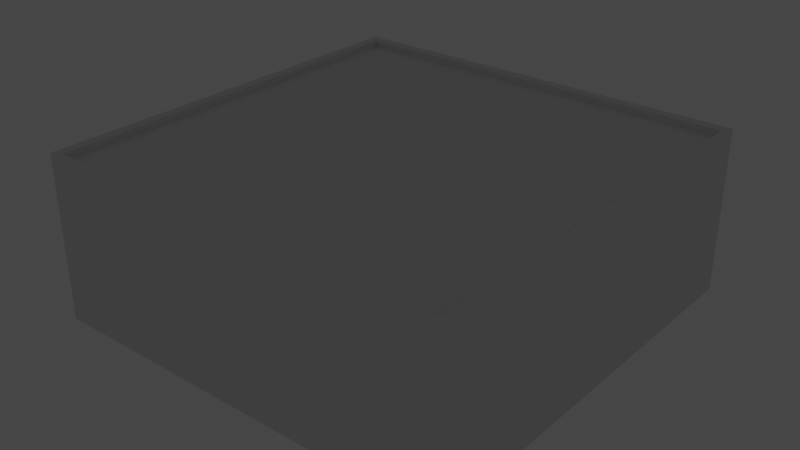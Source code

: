 # Source: Room.blend  (saved by Blender 3.1.7; exported with 4.5.12 LTS)
import bpy
from mathutils import Matrix  # noqa: F401  (used for matrix-valued properties, if any)

bpy.ops.wm.read_factory_settings(use_empty=True)
scene = bpy.context.scene
scene.name = 'Scene'

# ---- collections
col_collection = bpy.data.collections.new('Collection'); scene.collection.children.link(col_collection)
col_collection_2 = bpy.data.collections.new('Collection 2'); scene.collection.children.link(col_collection_2)

# ---- world
world_world = bpy.data.worlds.new('World'); scene.world = world_world
world_world.use_nodes = True; world_world.node_tree.nodes.clear()
_N = world_world.node_tree.nodes; _L = world_world.node_tree.links
n0 = _N.new('ShaderNodeOutputWorld'); n0.name = 'World Output'; n0.location = (300, 300)
n1 = _N.new('ShaderNodeBackground'); n1.name = 'Background'; n1.location = (10, 300)
n1.inputs[0].default_value = (0.05088, 0.05088, 0.05088, 1.0)
_L.new(n1.outputs[0], n0.inputs[0])
n0.is_active_output = True
world_world.color = (0.05088, 0.05088, 0.05088)
world_world.use_sun_shadow = False
world_world.sun_shadow_jitter_overblur = 0.0

# ---- lights
light_spot = bpy.data.lights.new('Spot', 'POINT')
light_spot.transmission_factor = 0.0
light_spot.energy = 103.8
light_spot.shadow_soft_size = 0.25
light_spot.shadow_maximum_resolution = 0.006
light_spot.use_absolute_resolution = True
light_spot_001 = bpy.data.lights.new('Spot.001', 'POINT')
light_spot_001.transmission_factor = 0.0
light_spot_001.energy = 103.8
light_spot_001.shadow_soft_size = 0.25
light_spot_001.shadow_maximum_resolution = 0.006
light_spot_001.use_absolute_resolution = True
light_spot_002 = bpy.data.lights.new('Spot.002', 'POINT')
light_spot_002.transmission_factor = 0.0
light_spot_002.energy = 103.8
light_spot_002.shadow_soft_size = 0.25
light_spot_002.shadow_maximum_resolution = 0.006
light_spot_002.use_absolute_resolution = True
light_spot_003 = bpy.data.lights.new('Spot.003', 'POINT')
light_spot_003.transmission_factor = 0.0
light_spot_003.energy = 103.8
light_spot_003.shadow_soft_size = 0.25
light_spot_003.shadow_maximum_resolution = 0.006
light_spot_003.use_absolute_resolution = True

# ---- meshes
me_cube_001 = bpy.data.meshes.new('Cube.001')
me_cube_001.from_pydata([(-1.0, -1.0, -1.0), (-0.966, -0.966, 1.0), (-1.0, 1.0, -1.0), (-0.966, 0.966, 1.0), (1.0, -1.0, -1.0), (0.966, -0.966, 1.0), (1.0, 1.0, -1.0), (0.966, 0.966, 1.0), (-1.0, -1.0, 1.317), (-1.0, 1.0, 1.317), (1.0, 1.0, 1.317), (1.0, -1.0, 1.317), (-1.0, -1.0, 34.67), (-0.966, -0.966, 34.35), (-0.966, 0.966, 34.35), (0.966, 0.966, 34.35), (0.966, -0.966, 34.35), (-1.0, 1.0, 34.67), (1.0, 1.0, 34.67), (1.0, -1.0, 34.67), (-1.0, -1.0, 36.24), (-0.966, -0.966, 35.93), (-0.966, 0.966, 35.93), (0.966, 0.966, 35.93), (0.966, -0.966, 35.93), (-1.0, 1.0, 36.24), (1.0, 1.0, 36.24), (1.0, -1.0, 36.24)], [], [(9, 8, 12, 17), (3, 7, 15, 14), (8, 11, 19, 12), (10, 9, 17, 18), (2, 6, 4, 0), (7, 3, 1, 5), (4, 11, 8, 0), (6, 10, 11, 4), (2, 9, 10, 6), (0, 8, 9, 2), (19, 18, 26, 27), (17, 12, 20, 25), (14, 15, 23, 22), (16, 13, 21, 24), (7, 5, 16, 15), (11, 10, 18, 19), (1, 3, 14, 13), (5, 1, 13, 16), (20, 21, 22, 25), (25, 22, 23, 26), (26, 23, 24, 27), (27, 24, 21, 20), (15, 16, 24, 23), (13, 14, 22, 21), (18, 17, 25, 26), (12, 19, 27, 20), (16, 13, 14, 15)])
_uv = me_cube_001.uv_layers.new(name='UVMap')
_uv.uv.foreach_set('vector', [0.5, 0.25, 0.5, 0.0, 0.5, 0.0, 0.5, 0.25, 0.8708, 0.5042, 0.6292, 0.5042, 0.6292, 0.5042, 0.8708, 0.5042, 0.5, 1.0, 0.5, 0.75, 0.5, 0.75, 0.5, 1.0, 0.5, 0.5, 0.5, 0.25, 0.5, 0.25, 0.5, 0.5, 0.125, 0.5, 0.375, 0.5, 0.375, 0.75, 0.125, 0.75, 0.6292, 0.5042, 0.8708, 0.5042, 0.8708, 0.7458, 0.6292, 0.7458, 0.375, 0.75, 0.5, 0.75, 0.5, 1.0, 0.375, 1.0, 0.375, 0.5, 0.5, 0.5, 0.5, 0.75, 0.375, 0.75, 0.375, 0.25, 0.5, 0.25, 0.5, 0.5, 0.375, 0.5, 0.375, 0.0, 0.5, 0.0, 0.5, 0.25, 0.375, 0.25, 0.5, 0.75, 0.5, 0.5, 0.5, 0.5, 0.5, 0.75, 0.5, 0.25, 0.5, 0.0, 0.5, 0.0, 0.5, 0.25, 0.8708, 0.5042, 0.6292, 0.5042, 0.6292, 0.5042, 0.8708, 0.5042, 0.6292, 0.7458, 0.8708, 0.7458, 0.8708, 0.7458, 0.6292, 0.7458, 0.6292, 0.5042, 0.6292, 0.7458, 0.6292, 0.7458, 0.6292, 0.5042, 0.5, 0.75, 0.5, 0.5, 0.5, 0.5, 0.5, 0.75, 0.8708, 0.7458, 0.8708, 0.5042, 0.8708, 0.5042, 0.8708, 0.7458, 0.6292, 0.7458, 0.8708, 0.7458, 0.8708, 0.7458, 0.6292, 0.7458, 0.5, 0.0, 0.625, 0.004247, 0.625, 0.25, 0.5, 0.25, 0.5, 0.25, 0.625, 0.25, 0.6292, 0.5042, 0.5, 0.5, 0.5, 0.5, 0.6292, 0.5042, 0.6292, 0.7458, 0.5, 0.75, 0.5, 0.75, 0.6292, 0.7458, 0.625, 0.9958, 0.5, 1.0, 0.6292, 0.5042, 0.6292, 0.7458, 0.6292, 0.7458, 0.6292, 0.5042, 0.8708, 0.7458, 0.8708, 0.5042, 0.8708, 0.5042, 0.8708, 0.7458, 0.5, 0.5, 0.5, 0.25, 0.5, 0.25, 0.5, 0.5, 0.5, 1.0, 0.5, 0.75, 0.5, 0.75, 0.5, 1.0, 0.0, 0.0, 0.0, 0.0, 0.0, 0.0, 0.0, 0.0])
me_cube_001.use_remesh_fix_poles = True
me_cube_001.use_remesh_preserve_attributes = False
me_cube_001.update()
me_cone = bpy.data.meshes.new('Cone')
me_cone.from_pydata([(1.358e-08, 1.0, -0.1752), (0.1951, 0.9808, -0.1752), (0.3827, 0.9239, -0.1752), (0.5556, 0.8315, -0.1752), (0.7071, 0.7071, -0.1752), (0.8315, 0.5556, -0.1752), (0.9239, 0.3827, -0.1752), (0.9808, 0.1951, -0.1752), (1.0, -3.805e-11, -0.1752), (0.9808, -0.1951, -0.1752), (0.9239, -0.3827, -0.1752), (0.8315, -0.5556, -0.1752), (0.7071, -0.7071, -0.1752), (0.5556, -0.8315, -0.1752), (0.3827, -0.9239, -0.1752), (0.1951, -0.9808, -0.1752), (-7.384e-08, -1.0, -0.1752), (-0.1951, -0.9808, -0.1752), (-0.3827, -0.9239, -0.1752), (-0.5556, -0.8315, -0.1752), (-0.7071, -0.7071, -0.1752), (-0.8315, -0.5556, -0.1752), (-0.9239, -0.3827, -0.1752), (-0.9808, -0.1951, -0.1752), (-1.0, 5.56e-08, -0.1752), (-0.9808, 0.1951, -0.1752), (-0.9239, 0.3827, -0.1752), (-0.8315, 0.5556, -0.1752), (-0.7071, 0.7071, -0.1752), (-0.5556, 0.8315, -0.1752), (-0.3827, 0.9239, -0.1752), (-0.1951, 0.9808, -0.1752), (1.358e-08, 4.367e-08, 0.3921), (1.358e-08, 4.367e-08, 0.3037), (0.4691, 0.702, -0.1752), (0.3231, 0.78, -0.1752), (0.1647, 0.828, -0.1752), (0.702, 0.4691, -0.1752), (0.597, 0.597, -0.1752), (0.4691, -0.702, -0.1752), (0.597, -0.597, -0.1752), (0.702, -0.4691, -0.1752), (0.828, -0.1647, -0.1752), (0.78, -0.3231, -0.1752), (-0.597, -0.597, -0.1752), (-0.702, -0.4691, -0.1752), (-0.1647, -0.828, -0.1752), (-0.3231, -0.78, -0.1752), (-0.4691, -0.702, -0.1752), (-0.828, 0.1647, -0.1752), (-0.78, 0.3231, -0.1752), (-0.4691, 0.702, -0.1752), (-0.597, 0.597, -0.1752), (-0.702, 0.4691, -0.1752), (1.358e-08, 0.8443, -0.1752), (0.3231, -0.78, -0.1752), (0.8443, 6.769e-09, -0.1752), (0.828, 0.1647, -0.1752), (0.78, 0.3231, -0.1752), (-0.8443, 5.374e-08, -0.1752), (-0.828, -0.1647, -0.1752), (-0.78, -0.3231, -0.1752), (-0.1647, 0.828, -0.1752), (0.1647, -0.828, -0.1752), (-6.023e-08, -0.8443, -0.1752), (-0.3231, 0.78, -0.1752)], [], [(0, 32, 1), (1, 32, 2), (2, 32, 3), (3, 32, 4), (4, 32, 5), (5, 32, 6), (6, 32, 7), (7, 32, 8), (32, 9, 8), (32, 10, 9), (32, 11, 10), (32, 12, 11), (32, 13, 12), (32, 14, 13), (32, 15, 14), (32, 16, 15), (17, 16, 32), (18, 17, 32), (19, 18, 32), (20, 19, 32), (21, 20, 32), (22, 21, 32), (23, 22, 32), (24, 23, 32), (25, 24, 32), (26, 25, 32), (27, 26, 32), (28, 27, 32), (29, 28, 32), (30, 29, 32), (31, 30, 32), (31, 32, 0), (44, 48, 19, 20, 21, 22, 23, 24, 25, 26, 27, 28, 29, 30, 31, 0, 1, 2, 3, 4, 5, 6, 7, 57, 58, 37, 38, 34, 35, 36, 54, 62, 65, 51, 52, 53, 50, 49, 59, 60, 61, 45), (56, 57, 7, 8, 9, 10, 11, 12, 13, 14, 15, 16, 17, 18, 19, 48, 47, 46, 64, 63, 55, 39, 40, 41, 43, 42), (36, 33, 54), (36, 35, 33), (35, 34, 33), (34, 38, 33), (38, 37, 33), (58, 33, 37), (58, 57, 33), (57, 56, 33), (33, 56, 42), (33, 42, 43), (33, 43, 41), (33, 41, 40), (33, 40, 39), (33, 39, 55), (33, 55, 63), (63, 64, 33), (46, 33, 64), (46, 47, 33), (47, 48, 33), (48, 44, 33), (45, 33, 44), (61, 33, 45), (60, 33, 61), (59, 33, 60), (49, 33, 59), (50, 33, 49), (53, 33, 50), (52, 33, 53), (33, 52, 51), (65, 33, 51), (33, 65, 62), (33, 62, 54)])
_uv = me_cone.uv_layers.new(name='UVMap')
_uv.uv.foreach_set('vector', [0.25, 0.49, 0.25, 0.25, 0.2968, 0.4854, 0.2968, 0.4854, 0.25, 0.25, 0.3418, 0.4717, 0.3418, 0.4717, 0.25, 0.25, 0.3833, 0.4496, 0.3833, 0.4496, 0.25, 0.25, 0.4197, 0.4197, 0.4197, 0.4197, 0.25, 0.25, 0.4496, 0.3833, 0.4496, 0.3833, 0.25, 0.25, 0.4717, 0.3418, 0.4717, 0.3418, 0.25, 0.25, 0.4854, 0.2968, 0.4854, 0.2968, 0.25, 0.25, 0.49, 0.25, 0.25, 0.25, 0.4854, 0.2032, 0.49, 0.25, 0.25, 0.25, 0.4717, 0.1582, 0.4854, 0.2032, 0.25, 0.25, 0.4496, 0.1167, 0.4717, 0.1582, 0.25, 0.25, 0.4197, 0.08029, 0.4496, 0.1167, 0.25, 0.25, 0.3833, 0.05045, 0.4197, 0.08029, 0.25, 0.25, 0.3418, 0.02827, 0.3833, 0.05045, 0.25, 0.25, 0.2968, 0.01461, 0.3418, 0.02827, 0.25, 0.25, 0.25, 0.01, 0.2968, 0.01461, 0.2032, 0.01461, 0.25, 0.01, 0.25, 0.25, 0.1582, 0.02827, 0.2032, 0.01461, 0.25, 0.25, 0.1167, 0.05045, 0.1582, 0.02827, 0.25, 0.25, 0.08029, 0.08029, 0.1167, 0.05045, 0.25, 0.25, 0.05045, 0.1167, 0.08029, 0.08029, 0.25, 0.25, 0.02827, 0.1582, 0.05045, 0.1167, 0.25, 0.25, 0.01461, 0.2032, 0.02827, 0.1582, 0.25, 0.25, 0.01, 0.25, 0.01461, 0.2032, 0.25, 0.25, 0.01461, 0.2968, 0.01, 0.25, 0.25, 0.25, 0.02827, 0.3418, 0.01461, 0.2968, 0.25, 0.25, 0.05045, 0.3833, 0.02827, 0.3418, 0.25, 0.25, 0.08029, 0.4197, 0.05045, 0.3833, 0.25, 0.25, 0.1167, 0.4496, 0.08029, 0.4197, 0.25, 0.25, 0.1582, 0.4717, 0.1167, 0.4496, 0.25, 0.25, 0.2032, 0.4854, 0.1582, 0.4717, 0.25, 0.25, 0.2032, 0.4854, 0.25, 0.25, 0.25, 0.49, 0.6067, 0.1067, 0.6374, 0.08152, 0.6167, 0.05045, 0.5803, 0.08029, 0.5504, 0.1167, 0.5283, 0.1582, 0.5146, 0.2032, 0.51, 0.25, 0.5146, 0.2968, 0.5283, 0.3418, 0.5504, 0.3833, 0.5803, 0.4197, 0.6167, 0.4496, 0.6582, 0.4717, 0.7032, 0.4854, 0.75, 0.49, 0.7968, 0.4854, 0.8418, 0.4717, 0.8833, 0.4496, 0.9197, 0.4197, 0.9496, 0.3833, 0.9717, 0.3418, 0.9854, 0.2968, 0.9487, 0.2895, 0.9372, 0.3275, 0.9185, 0.3626, 0.8933, 0.3933, 0.8626, 0.4185, 0.8275, 0.4372, 0.7895, 0.4487, 0.75, 0.4526, 0.7105, 0.4487, 0.6725, 0.4372, 0.6374, 0.4185, 0.6067, 0.3933, 0.5815, 0.3626, 0.5628, 0.3275, 0.5513, 0.2895, 0.5474, 0.25, 0.5513, 0.2105, 0.5628, 0.1725, 0.5815, 0.1374, 0.9526, 0.25, 0.9487, 0.2895, 0.9854, 0.2968, 0.99, 0.25, 0.9854, 0.2032, 0.9717, 0.1582, 0.9496, 0.1167, 0.9197, 0.08029, 0.8833, 0.05045, 0.8418, 0.02827, 0.7968, 0.01461, 0.75, 0.01, 0.7032, 0.01461, 0.6582, 0.02827, 0.6167, 0.05045, 0.6374, 0.08152, 0.6725, 0.0628, 0.7105, 0.05127, 0.75, 0.04738, 0.7895, 0.05127, 0.8275, 0.0628, 0.8626, 0.08152, 0.8933, 0.1067, 0.9185, 0.1374, 0.9372, 0.1725, 0.9487, 0.2105, 0.2895, 0.4487, 0.25, 0.25, 0.25, 0.4526, 0.2895, 0.4487, 0.3275, 0.4372, 0.25, 0.25, 0.3275, 0.4372, 0.3626, 0.4185, 0.25, 0.25, 0.3626, 0.4185, 0.3933, 0.3933, 0.25, 0.25, 0.3933, 0.3933, 0.4185, 0.3626, 0.25, 0.25, 0.4372, 0.3275, 0.25, 0.25, 0.4185, 0.3626, 0.4372, 0.3275, 0.4487, 0.2895, 0.25, 0.25, 0.4487, 0.2895, 0.4526, 0.25, 0.25, 0.25, 0.25, 0.25, 0.4526, 0.25, 0.4487, 0.2105, 0.25, 0.25, 0.4487, 0.2105, 0.4372, 0.1725, 0.25, 0.25, 0.4372, 0.1725, 0.4185, 0.1374, 0.25, 0.25, 0.4185, 0.1374, 0.3933, 0.1067, 0.25, 0.25, 0.3933, 0.1067, 0.3626, 0.08152, 0.25, 0.25, 0.3626, 0.08152, 0.3275, 0.0628, 0.25, 0.25, 0.3275, 0.0628, 0.2895, 0.05127, 0.2895, 0.05127, 0.25, 0.04738, 0.25, 0.25, 0.2105, 0.05127, 0.25, 0.25, 0.25, 0.04738, 0.2105, 0.05127, 0.1725, 0.0628, 0.25, 0.25, 0.1725, 0.0628, 0.1374, 0.08152, 0.25, 0.25, 0.1374, 0.08152, 0.1067, 0.1067, 0.25, 0.25, 0.08152, 0.1374, 0.25, 0.25, 0.1067, 0.1067, 0.0628, 0.1725, 0.25, 0.25, 0.08152, 0.1374, 0.05127, 0.2105, 0.25, 0.25, 0.0628, 0.1725, 0.04738, 0.25, 0.25, 0.25, 0.05127, 0.2105, 0.05127, 0.2895, 0.25, 0.25, 0.04738, 0.25, 0.0628, 0.3275, 0.25, 0.25, 0.05127, 0.2895, 0.08152, 0.3626, 0.25, 0.25, 0.0628, 0.3275, 0.1067, 0.3933, 0.25, 0.25, 0.08152, 0.3626, 0.25, 0.25, 0.1067, 0.3933, 0.1374, 0.4185, 0.1725, 0.4372, 0.25, 0.25, 0.1374, 0.4185, 0.25, 0.25, 0.1725, 0.4372, 0.2105, 0.4487, 0.25, 0.25, 0.2105, 0.4487, 0.25, 0.4526])
me_cone.use_remesh_fix_poles = True
me_cone.use_remesh_preserve_attributes = False
me_cone.update()
me_cone_002 = bpy.data.meshes.new('Cone.002')
me_cone_002.from_pydata([(1.358e-08, 1.0, -0.1752), (0.1951, 0.9808, -0.1752), (0.3827, 0.9239, -0.1752), (0.5556, 0.8315, -0.1752), (0.7071, 0.7071, -0.1752), (0.8315, 0.5556, -0.1752), (0.9239, 0.3827, -0.1752), (0.9808, 0.1951, -0.1752), (1.0, -3.805e-11, -0.1752), (0.9808, -0.1951, -0.1752), (0.9239, -0.3827, -0.1752), (0.8315, -0.5556, -0.1752), (0.7071, -0.7071, -0.1752), (0.5556, -0.8315, -0.1752), (0.3827, -0.9239, -0.1752), (0.1951, -0.9808, -0.1752), (-7.384e-08, -1.0, -0.1752), (-0.1951, -0.9808, -0.1752), (-0.3827, -0.9239, -0.1752), (-0.5556, -0.8315, -0.1752), (-0.7071, -0.7071, -0.1752), (-0.8315, -0.5556, -0.1752), (-0.9239, -0.3827, -0.1752), (-0.9808, -0.1951, -0.1752), (-1.0, 5.56e-08, -0.1752), (-0.9808, 0.1951, -0.1752), (-0.9239, 0.3827, -0.1752), (-0.8315, 0.5556, -0.1752), (-0.7071, 0.7071, -0.1752), (-0.5556, 0.8315, -0.1752), (-0.3827, 0.9239, -0.1752), (-0.1951, 0.9808, -0.1752), (1.358e-08, 4.367e-08, 0.3921), (1.358e-08, 4.367e-08, 0.3037), (0.4691, 0.702, -0.1752), (0.3231, 0.78, -0.1752), (0.1647, 0.828, -0.1752), (0.702, 0.4691, -0.1752), (0.597, 0.597, -0.1752), (0.4691, -0.702, -0.1752), (0.597, -0.597, -0.1752), (0.702, -0.4691, -0.1752), (0.828, -0.1647, -0.1752), (0.78, -0.3231, -0.1752), (-0.597, -0.597, -0.1752), (-0.702, -0.4691, -0.1752), (-0.1647, -0.828, -0.1752), (-0.3231, -0.78, -0.1752), (-0.4691, -0.702, -0.1752), (-0.828, 0.1647, -0.1752), (-0.78, 0.3231, -0.1752), (-0.4691, 0.702, -0.1752), (-0.597, 0.597, -0.1752), (-0.702, 0.4691, -0.1752), (1.358e-08, 0.8443, -0.1752), (0.3231, -0.78, -0.1752), (0.8443, 6.769e-09, -0.1752), (0.828, 0.1647, -0.1752), (0.78, 0.3231, -0.1752), (-0.8443, 5.374e-08, -0.1752), (-0.828, -0.1647, -0.1752), (-0.78, -0.3231, -0.1752), (-0.1647, 0.828, -0.1752), (0.1647, -0.828, -0.1752), (-6.023e-08, -0.8443, -0.1752), (-0.3231, 0.78, -0.1752)], [], [(0, 32, 1), (1, 32, 2), (2, 32, 3), (3, 32, 4), (4, 32, 5), (5, 32, 6), (6, 32, 7), (7, 32, 8), (32, 9, 8), (32, 10, 9), (32, 11, 10), (32, 12, 11), (32, 13, 12), (32, 14, 13), (32, 15, 14), (32, 16, 15), (17, 16, 32), (18, 17, 32), (19, 18, 32), (20, 19, 32), (21, 20, 32), (22, 21, 32), (23, 22, 32), (24, 23, 32), (25, 24, 32), (26, 25, 32), (27, 26, 32), (28, 27, 32), (29, 28, 32), (30, 29, 32), (31, 30, 32), (31, 32, 0), (44, 48, 19, 20, 21, 22, 23, 24, 25, 26, 27, 28, 29, 30, 31, 0, 1, 2, 3, 4, 5, 6, 7, 57, 58, 37, 38, 34, 35, 36, 54, 62, 65, 51, 52, 53, 50, 49, 59, 60, 61, 45), (56, 57, 7, 8, 9, 10, 11, 12, 13, 14, 15, 16, 17, 18, 19, 48, 47, 46, 64, 63, 55, 39, 40, 41, 43, 42), (36, 33, 54), (36, 35, 33), (35, 34, 33), (34, 38, 33), (38, 37, 33), (58, 33, 37), (58, 57, 33), (57, 56, 33), (33, 56, 42), (33, 42, 43), (33, 43, 41), (33, 41, 40), (33, 40, 39), (33, 39, 55), (33, 55, 63), (63, 64, 33), (46, 33, 64), (46, 47, 33), (47, 48, 33), (48, 44, 33), (45, 33, 44), (61, 33, 45), (60, 33, 61), (59, 33, 60), (49, 33, 59), (50, 33, 49), (53, 33, 50), (52, 33, 53), (33, 52, 51), (65, 33, 51), (33, 65, 62), (33, 62, 54)])
_uv = me_cone_002.uv_layers.new(name='UVMap')
_uv.uv.foreach_set('vector', [0.25, 0.49, 0.25, 0.25, 0.2968, 0.4854, 0.2968, 0.4854, 0.25, 0.25, 0.3418, 0.4717, 0.3418, 0.4717, 0.25, 0.25, 0.3833, 0.4496, 0.3833, 0.4496, 0.25, 0.25, 0.4197, 0.4197, 0.4197, 0.4197, 0.25, 0.25, 0.4496, 0.3833, 0.4496, 0.3833, 0.25, 0.25, 0.4717, 0.3418, 0.4717, 0.3418, 0.25, 0.25, 0.4854, 0.2968, 0.4854, 0.2968, 0.25, 0.25, 0.49, 0.25, 0.25, 0.25, 0.4854, 0.2032, 0.49, 0.25, 0.25, 0.25, 0.4717, 0.1582, 0.4854, 0.2032, 0.25, 0.25, 0.4496, 0.1167, 0.4717, 0.1582, 0.25, 0.25, 0.4197, 0.08029, 0.4496, 0.1167, 0.25, 0.25, 0.3833, 0.05045, 0.4197, 0.08029, 0.25, 0.25, 0.3418, 0.02827, 0.3833, 0.05045, 0.25, 0.25, 0.2968, 0.01461, 0.3418, 0.02827, 0.25, 0.25, 0.25, 0.01, 0.2968, 0.01461, 0.2032, 0.01461, 0.25, 0.01, 0.25, 0.25, 0.1582, 0.02827, 0.2032, 0.01461, 0.25, 0.25, 0.1167, 0.05045, 0.1582, 0.02827, 0.25, 0.25, 0.08029, 0.08029, 0.1167, 0.05045, 0.25, 0.25, 0.05045, 0.1167, 0.08029, 0.08029, 0.25, 0.25, 0.02827, 0.1582, 0.05045, 0.1167, 0.25, 0.25, 0.01461, 0.2032, 0.02827, 0.1582, 0.25, 0.25, 0.01, 0.25, 0.01461, 0.2032, 0.25, 0.25, 0.01461, 0.2968, 0.01, 0.25, 0.25, 0.25, 0.02827, 0.3418, 0.01461, 0.2968, 0.25, 0.25, 0.05045, 0.3833, 0.02827, 0.3418, 0.25, 0.25, 0.08029, 0.4197, 0.05045, 0.3833, 0.25, 0.25, 0.1167, 0.4496, 0.08029, 0.4197, 0.25, 0.25, 0.1582, 0.4717, 0.1167, 0.4496, 0.25, 0.25, 0.2032, 0.4854, 0.1582, 0.4717, 0.25, 0.25, 0.2032, 0.4854, 0.25, 0.25, 0.25, 0.49, 0.6067, 0.1067, 0.6374, 0.08152, 0.6167, 0.05045, 0.5803, 0.08029, 0.5504, 0.1167, 0.5283, 0.1582, 0.5146, 0.2032, 0.51, 0.25, 0.5146, 0.2968, 0.5283, 0.3418, 0.5504, 0.3833, 0.5803, 0.4197, 0.6167, 0.4496, 0.6582, 0.4717, 0.7032, 0.4854, 0.75, 0.49, 0.7968, 0.4854, 0.8418, 0.4717, 0.8833, 0.4496, 0.9197, 0.4197, 0.9496, 0.3833, 0.9717, 0.3418, 0.9854, 0.2968, 0.9487, 0.2895, 0.9372, 0.3275, 0.9185, 0.3626, 0.8933, 0.3933, 0.8626, 0.4185, 0.8275, 0.4372, 0.7895, 0.4487, 0.75, 0.4526, 0.7105, 0.4487, 0.6725, 0.4372, 0.6374, 0.4185, 0.6067, 0.3933, 0.5815, 0.3626, 0.5628, 0.3275, 0.5513, 0.2895, 0.5474, 0.25, 0.5513, 0.2105, 0.5628, 0.1725, 0.5815, 0.1374, 0.9526, 0.25, 0.9487, 0.2895, 0.9854, 0.2968, 0.99, 0.25, 0.9854, 0.2032, 0.9717, 0.1582, 0.9496, 0.1167, 0.9197, 0.08029, 0.8833, 0.05045, 0.8418, 0.02827, 0.7968, 0.01461, 0.75, 0.01, 0.7032, 0.01461, 0.6582, 0.02827, 0.6167, 0.05045, 0.6374, 0.08152, 0.6725, 0.0628, 0.7105, 0.05127, 0.75, 0.04738, 0.7895, 0.05127, 0.8275, 0.0628, 0.8626, 0.08152, 0.8933, 0.1067, 0.9185, 0.1374, 0.9372, 0.1725, 0.9487, 0.2105, 0.2895, 0.4487, 0.25, 0.25, 0.25, 0.4526, 0.2895, 0.4487, 0.3275, 0.4372, 0.25, 0.25, 0.3275, 0.4372, 0.3626, 0.4185, 0.25, 0.25, 0.3626, 0.4185, 0.3933, 0.3933, 0.25, 0.25, 0.3933, 0.3933, 0.4185, 0.3626, 0.25, 0.25, 0.4372, 0.3275, 0.25, 0.25, 0.4185, 0.3626, 0.4372, 0.3275, 0.4487, 0.2895, 0.25, 0.25, 0.4487, 0.2895, 0.4526, 0.25, 0.25, 0.25, 0.25, 0.25, 0.4526, 0.25, 0.4487, 0.2105, 0.25, 0.25, 0.4487, 0.2105, 0.4372, 0.1725, 0.25, 0.25, 0.4372, 0.1725, 0.4185, 0.1374, 0.25, 0.25, 0.4185, 0.1374, 0.3933, 0.1067, 0.25, 0.25, 0.3933, 0.1067, 0.3626, 0.08152, 0.25, 0.25, 0.3626, 0.08152, 0.3275, 0.0628, 0.25, 0.25, 0.3275, 0.0628, 0.2895, 0.05127, 0.2895, 0.05127, 0.25, 0.04738, 0.25, 0.25, 0.2105, 0.05127, 0.25, 0.25, 0.25, 0.04738, 0.2105, 0.05127, 0.1725, 0.0628, 0.25, 0.25, 0.1725, 0.0628, 0.1374, 0.08152, 0.25, 0.25, 0.1374, 0.08152, 0.1067, 0.1067, 0.25, 0.25, 0.08152, 0.1374, 0.25, 0.25, 0.1067, 0.1067, 0.0628, 0.1725, 0.25, 0.25, 0.08152, 0.1374, 0.05127, 0.2105, 0.25, 0.25, 0.0628, 0.1725, 0.04738, 0.25, 0.25, 0.25, 0.05127, 0.2105, 0.05127, 0.2895, 0.25, 0.25, 0.04738, 0.25, 0.0628, 0.3275, 0.25, 0.25, 0.05127, 0.2895, 0.08152, 0.3626, 0.25, 0.25, 0.0628, 0.3275, 0.1067, 0.3933, 0.25, 0.25, 0.08152, 0.3626, 0.25, 0.25, 0.1067, 0.3933, 0.1374, 0.4185, 0.1725, 0.4372, 0.25, 0.25, 0.1374, 0.4185, 0.25, 0.25, 0.1725, 0.4372, 0.2105, 0.4487, 0.25, 0.25, 0.2105, 0.4487, 0.25, 0.4526])
me_cone_002.use_remesh_fix_poles = True
me_cone_002.use_remesh_preserve_attributes = False
me_cone_002.update()
me_cone_003 = bpy.data.meshes.new('Cone.003')
me_cone_003.from_pydata([(1.358e-08, 1.0, -0.1752), (0.1951, 0.9808, -0.1752), (0.3827, 0.9239, -0.1752), (0.5556, 0.8315, -0.1752), (0.7071, 0.7071, -0.1752), (0.8315, 0.5556, -0.1752), (0.9239, 0.3827, -0.1752), (0.9808, 0.1951, -0.1752), (1.0, -3.805e-11, -0.1752), (0.9808, -0.1951, -0.1752), (0.9239, -0.3827, -0.1752), (0.8315, -0.5556, -0.1752), (0.7071, -0.7071, -0.1752), (0.5556, -0.8315, -0.1752), (0.3827, -0.9239, -0.1752), (0.1951, -0.9808, -0.1752), (-7.384e-08, -1.0, -0.1752), (-0.1951, -0.9808, -0.1752), (-0.3827, -0.9239, -0.1752), (-0.5556, -0.8315, -0.1752), (-0.7071, -0.7071, -0.1752), (-0.8315, -0.5556, -0.1752), (-0.9239, -0.3827, -0.1752), (-0.9808, -0.1951, -0.1752), (-1.0, 5.56e-08, -0.1752), (-0.9808, 0.1951, -0.1752), (-0.9239, 0.3827, -0.1752), (-0.8315, 0.5556, -0.1752), (-0.7071, 0.7071, -0.1752), (-0.5556, 0.8315, -0.1752), (-0.3827, 0.9239, -0.1752), (-0.1951, 0.9808, -0.1752), (1.358e-08, 4.367e-08, 0.3921), (1.358e-08, 4.367e-08, 0.3037), (0.4691, 0.702, -0.1752), (0.3231, 0.78, -0.1752), (0.1647, 0.828, -0.1752), (0.702, 0.4691, -0.1752), (0.597, 0.597, -0.1752), (0.4691, -0.702, -0.1752), (0.597, -0.597, -0.1752), (0.702, -0.4691, -0.1752), (0.828, -0.1647, -0.1752), (0.78, -0.3231, -0.1752), (-0.597, -0.597, -0.1752), (-0.702, -0.4691, -0.1752), (-0.1647, -0.828, -0.1752), (-0.3231, -0.78, -0.1752), (-0.4691, -0.702, -0.1752), (-0.828, 0.1647, -0.1752), (-0.78, 0.3231, -0.1752), (-0.4691, 0.702, -0.1752), (-0.597, 0.597, -0.1752), (-0.702, 0.4691, -0.1752), (1.358e-08, 0.8443, -0.1752), (0.3231, -0.78, -0.1752), (0.8443, 6.769e-09, -0.1752), (0.828, 0.1647, -0.1752), (0.78, 0.3231, -0.1752), (-0.8443, 5.374e-08, -0.1752), (-0.828, -0.1647, -0.1752), (-0.78, -0.3231, -0.1752), (-0.1647, 0.828, -0.1752), (0.1647, -0.828, -0.1752), (-6.023e-08, -0.8443, -0.1752), (-0.3231, 0.78, -0.1752)], [], [(0, 32, 1), (1, 32, 2), (2, 32, 3), (3, 32, 4), (4, 32, 5), (5, 32, 6), (6, 32, 7), (7, 32, 8), (32, 9, 8), (32, 10, 9), (32, 11, 10), (32, 12, 11), (32, 13, 12), (32, 14, 13), (32, 15, 14), (32, 16, 15), (17, 16, 32), (18, 17, 32), (19, 18, 32), (20, 19, 32), (21, 20, 32), (22, 21, 32), (23, 22, 32), (24, 23, 32), (25, 24, 32), (26, 25, 32), (27, 26, 32), (28, 27, 32), (29, 28, 32), (30, 29, 32), (31, 30, 32), (31, 32, 0), (44, 48, 19, 20, 21, 22, 23, 24, 25, 26, 27, 28, 29, 30, 31, 0, 1, 2, 3, 4, 5, 6, 7, 57, 58, 37, 38, 34, 35, 36, 54, 62, 65, 51, 52, 53, 50, 49, 59, 60, 61, 45), (56, 57, 7, 8, 9, 10, 11, 12, 13, 14, 15, 16, 17, 18, 19, 48, 47, 46, 64, 63, 55, 39, 40, 41, 43, 42), (36, 33, 54), (36, 35, 33), (35, 34, 33), (34, 38, 33), (38, 37, 33), (58, 33, 37), (58, 57, 33), (57, 56, 33), (33, 56, 42), (33, 42, 43), (33, 43, 41), (33, 41, 40), (33, 40, 39), (33, 39, 55), (33, 55, 63), (63, 64, 33), (46, 33, 64), (46, 47, 33), (47, 48, 33), (48, 44, 33), (45, 33, 44), (61, 33, 45), (60, 33, 61), (59, 33, 60), (49, 33, 59), (50, 33, 49), (53, 33, 50), (52, 33, 53), (33, 52, 51), (65, 33, 51), (33, 65, 62), (33, 62, 54)])
_uv = me_cone_003.uv_layers.new(name='UVMap')
_uv.uv.foreach_set('vector', [0.25, 0.49, 0.25, 0.25, 0.2968, 0.4854, 0.2968, 0.4854, 0.25, 0.25, 0.3418, 0.4717, 0.3418, 0.4717, 0.25, 0.25, 0.3833, 0.4496, 0.3833, 0.4496, 0.25, 0.25, 0.4197, 0.4197, 0.4197, 0.4197, 0.25, 0.25, 0.4496, 0.3833, 0.4496, 0.3833, 0.25, 0.25, 0.4717, 0.3418, 0.4717, 0.3418, 0.25, 0.25, 0.4854, 0.2968, 0.4854, 0.2968, 0.25, 0.25, 0.49, 0.25, 0.25, 0.25, 0.4854, 0.2032, 0.49, 0.25, 0.25, 0.25, 0.4717, 0.1582, 0.4854, 0.2032, 0.25, 0.25, 0.4496, 0.1167, 0.4717, 0.1582, 0.25, 0.25, 0.4197, 0.08029, 0.4496, 0.1167, 0.25, 0.25, 0.3833, 0.05045, 0.4197, 0.08029, 0.25, 0.25, 0.3418, 0.02827, 0.3833, 0.05045, 0.25, 0.25, 0.2968, 0.01461, 0.3418, 0.02827, 0.25, 0.25, 0.25, 0.01, 0.2968, 0.01461, 0.2032, 0.01461, 0.25, 0.01, 0.25, 0.25, 0.1582, 0.02827, 0.2032, 0.01461, 0.25, 0.25, 0.1167, 0.05045, 0.1582, 0.02827, 0.25, 0.25, 0.08029, 0.08029, 0.1167, 0.05045, 0.25, 0.25, 0.05045, 0.1167, 0.08029, 0.08029, 0.25, 0.25, 0.02827, 0.1582, 0.05045, 0.1167, 0.25, 0.25, 0.01461, 0.2032, 0.02827, 0.1582, 0.25, 0.25, 0.01, 0.25, 0.01461, 0.2032, 0.25, 0.25, 0.01461, 0.2968, 0.01, 0.25, 0.25, 0.25, 0.02827, 0.3418, 0.01461, 0.2968, 0.25, 0.25, 0.05045, 0.3833, 0.02827, 0.3418, 0.25, 0.25, 0.08029, 0.4197, 0.05045, 0.3833, 0.25, 0.25, 0.1167, 0.4496, 0.08029, 0.4197, 0.25, 0.25, 0.1582, 0.4717, 0.1167, 0.4496, 0.25, 0.25, 0.2032, 0.4854, 0.1582, 0.4717, 0.25, 0.25, 0.2032, 0.4854, 0.25, 0.25, 0.25, 0.49, 0.6067, 0.1067, 0.6374, 0.08152, 0.6167, 0.05045, 0.5803, 0.08029, 0.5504, 0.1167, 0.5283, 0.1582, 0.5146, 0.2032, 0.51, 0.25, 0.5146, 0.2968, 0.5283, 0.3418, 0.5504, 0.3833, 0.5803, 0.4197, 0.6167, 0.4496, 0.6582, 0.4717, 0.7032, 0.4854, 0.75, 0.49, 0.7968, 0.4854, 0.8418, 0.4717, 0.8833, 0.4496, 0.9197, 0.4197, 0.9496, 0.3833, 0.9717, 0.3418, 0.9854, 0.2968, 0.9487, 0.2895, 0.9372, 0.3275, 0.9185, 0.3626, 0.8933, 0.3933, 0.8626, 0.4185, 0.8275, 0.4372, 0.7895, 0.4487, 0.75, 0.4526, 0.7105, 0.4487, 0.6725, 0.4372, 0.6374, 0.4185, 0.6067, 0.3933, 0.5815, 0.3626, 0.5628, 0.3275, 0.5513, 0.2895, 0.5474, 0.25, 0.5513, 0.2105, 0.5628, 0.1725, 0.5815, 0.1374, 0.9526, 0.25, 0.9487, 0.2895, 0.9854, 0.2968, 0.99, 0.25, 0.9854, 0.2032, 0.9717, 0.1582, 0.9496, 0.1167, 0.9197, 0.08029, 0.8833, 0.05045, 0.8418, 0.02827, 0.7968, 0.01461, 0.75, 0.01, 0.7032, 0.01461, 0.6582, 0.02827, 0.6167, 0.05045, 0.6374, 0.08152, 0.6725, 0.0628, 0.7105, 0.05127, 0.75, 0.04738, 0.7895, 0.05127, 0.8275, 0.0628, 0.8626, 0.08152, 0.8933, 0.1067, 0.9185, 0.1374, 0.9372, 0.1725, 0.9487, 0.2105, 0.2895, 0.4487, 0.25, 0.25, 0.25, 0.4526, 0.2895, 0.4487, 0.3275, 0.4372, 0.25, 0.25, 0.3275, 0.4372, 0.3626, 0.4185, 0.25, 0.25, 0.3626, 0.4185, 0.3933, 0.3933, 0.25, 0.25, 0.3933, 0.3933, 0.4185, 0.3626, 0.25, 0.25, 0.4372, 0.3275, 0.25, 0.25, 0.4185, 0.3626, 0.4372, 0.3275, 0.4487, 0.2895, 0.25, 0.25, 0.4487, 0.2895, 0.4526, 0.25, 0.25, 0.25, 0.25, 0.25, 0.4526, 0.25, 0.4487, 0.2105, 0.25, 0.25, 0.4487, 0.2105, 0.4372, 0.1725, 0.25, 0.25, 0.4372, 0.1725, 0.4185, 0.1374, 0.25, 0.25, 0.4185, 0.1374, 0.3933, 0.1067, 0.25, 0.25, 0.3933, 0.1067, 0.3626, 0.08152, 0.25, 0.25, 0.3626, 0.08152, 0.3275, 0.0628, 0.25, 0.25, 0.3275, 0.0628, 0.2895, 0.05127, 0.2895, 0.05127, 0.25, 0.04738, 0.25, 0.25, 0.2105, 0.05127, 0.25, 0.25, 0.25, 0.04738, 0.2105, 0.05127, 0.1725, 0.0628, 0.25, 0.25, 0.1725, 0.0628, 0.1374, 0.08152, 0.25, 0.25, 0.1374, 0.08152, 0.1067, 0.1067, 0.25, 0.25, 0.08152, 0.1374, 0.25, 0.25, 0.1067, 0.1067, 0.0628, 0.1725, 0.25, 0.25, 0.08152, 0.1374, 0.05127, 0.2105, 0.25, 0.25, 0.0628, 0.1725, 0.04738, 0.25, 0.25, 0.25, 0.05127, 0.2105, 0.05127, 0.2895, 0.25, 0.25, 0.04738, 0.25, 0.0628, 0.3275, 0.25, 0.25, 0.05127, 0.2895, 0.08152, 0.3626, 0.25, 0.25, 0.0628, 0.3275, 0.1067, 0.3933, 0.25, 0.25, 0.08152, 0.3626, 0.25, 0.25, 0.1067, 0.3933, 0.1374, 0.4185, 0.1725, 0.4372, 0.25, 0.25, 0.1374, 0.4185, 0.25, 0.25, 0.1725, 0.4372, 0.2105, 0.4487, 0.25, 0.25, 0.2105, 0.4487, 0.25, 0.4526])
me_cone_003.use_remesh_fix_poles = True
me_cone_003.use_remesh_preserve_attributes = False
me_cone_003.update()
me_cone_004 = bpy.data.meshes.new('Cone.004')
me_cone_004.from_pydata([(1.358e-08, 1.0, -0.1752), (0.1951, 0.9808, -0.1752), (0.3827, 0.9239, -0.1752), (0.5556, 0.8315, -0.1752), (0.7071, 0.7071, -0.1752), (0.8315, 0.5556, -0.1752), (0.9239, 0.3827, -0.1752), (0.9808, 0.1951, -0.1752), (1.0, -3.805e-11, -0.1752), (0.9808, -0.1951, -0.1752), (0.9239, -0.3827, -0.1752), (0.8315, -0.5556, -0.1752), (0.7071, -0.7071, -0.1752), (0.5556, -0.8315, -0.1752), (0.3827, -0.9239, -0.1752), (0.1951, -0.9808, -0.1752), (-7.384e-08, -1.0, -0.1752), (-0.1951, -0.9808, -0.1752), (-0.3827, -0.9239, -0.1752), (-0.5556, -0.8315, -0.1752), (-0.7071, -0.7071, -0.1752), (-0.8315, -0.5556, -0.1752), (-0.9239, -0.3827, -0.1752), (-0.9808, -0.1951, -0.1752), (-1.0, 5.56e-08, -0.1752), (-0.9808, 0.1951, -0.1752), (-0.9239, 0.3827, -0.1752), (-0.8315, 0.5556, -0.1752), (-0.7071, 0.7071, -0.1752), (-0.5556, 0.8315, -0.1752), (-0.3827, 0.9239, -0.1752), (-0.1951, 0.9808, -0.1752), (1.358e-08, 4.367e-08, 0.3921), (1.358e-08, 4.367e-08, 0.3037), (0.4691, 0.702, -0.1752), (0.3231, 0.78, -0.1752), (0.1647, 0.828, -0.1752), (0.702, 0.4691, -0.1752), (0.597, 0.597, -0.1752), (0.4691, -0.702, -0.1752), (0.597, -0.597, -0.1752), (0.702, -0.4691, -0.1752), (0.828, -0.1647, -0.1752), (0.78, -0.3231, -0.1752), (-0.597, -0.597, -0.1752), (-0.702, -0.4691, -0.1752), (-0.1647, -0.828, -0.1752), (-0.3231, -0.78, -0.1752), (-0.4691, -0.702, -0.1752), (-0.828, 0.1647, -0.1752), (-0.78, 0.3231, -0.1752), (-0.4691, 0.702, -0.1752), (-0.597, 0.597, -0.1752), (-0.702, 0.4691, -0.1752), (1.358e-08, 0.8443, -0.1752), (0.3231, -0.78, -0.1752), (0.8443, 6.769e-09, -0.1752), (0.828, 0.1647, -0.1752), (0.78, 0.3231, -0.1752), (-0.8443, 5.374e-08, -0.1752), (-0.828, -0.1647, -0.1752), (-0.78, -0.3231, -0.1752), (-0.1647, 0.828, -0.1752), (0.1647, -0.828, -0.1752), (-6.023e-08, -0.8443, -0.1752), (-0.3231, 0.78, -0.1752)], [], [(0, 32, 1), (1, 32, 2), (2, 32, 3), (3, 32, 4), (4, 32, 5), (5, 32, 6), (6, 32, 7), (7, 32, 8), (32, 9, 8), (32, 10, 9), (32, 11, 10), (32, 12, 11), (32, 13, 12), (32, 14, 13), (32, 15, 14), (32, 16, 15), (17, 16, 32), (18, 17, 32), (19, 18, 32), (20, 19, 32), (21, 20, 32), (22, 21, 32), (23, 22, 32), (24, 23, 32), (25, 24, 32), (26, 25, 32), (27, 26, 32), (28, 27, 32), (29, 28, 32), (30, 29, 32), (31, 30, 32), (31, 32, 0), (44, 48, 19, 20, 21, 22, 23, 24, 25, 26, 27, 28, 29, 30, 31, 0, 1, 2, 3, 4, 5, 6, 7, 57, 58, 37, 38, 34, 35, 36, 54, 62, 65, 51, 52, 53, 50, 49, 59, 60, 61, 45), (56, 57, 7, 8, 9, 10, 11, 12, 13, 14, 15, 16, 17, 18, 19, 48, 47, 46, 64, 63, 55, 39, 40, 41, 43, 42), (36, 33, 54), (36, 35, 33), (35, 34, 33), (34, 38, 33), (38, 37, 33), (58, 33, 37), (58, 57, 33), (57, 56, 33), (33, 56, 42), (33, 42, 43), (33, 43, 41), (33, 41, 40), (33, 40, 39), (33, 39, 55), (33, 55, 63), (63, 64, 33), (46, 33, 64), (46, 47, 33), (47, 48, 33), (48, 44, 33), (45, 33, 44), (61, 33, 45), (60, 33, 61), (59, 33, 60), (49, 33, 59), (50, 33, 49), (53, 33, 50), (52, 33, 53), (33, 52, 51), (65, 33, 51), (33, 65, 62), (33, 62, 54)])
_uv = me_cone_004.uv_layers.new(name='UVMap')
_uv.uv.foreach_set('vector', [0.25, 0.49, 0.25, 0.25, 0.2968, 0.4854, 0.2968, 0.4854, 0.25, 0.25, 0.3418, 0.4717, 0.3418, 0.4717, 0.25, 0.25, 0.3833, 0.4496, 0.3833, 0.4496, 0.25, 0.25, 0.4197, 0.4197, 0.4197, 0.4197, 0.25, 0.25, 0.4496, 0.3833, 0.4496, 0.3833, 0.25, 0.25, 0.4717, 0.3418, 0.4717, 0.3418, 0.25, 0.25, 0.4854, 0.2968, 0.4854, 0.2968, 0.25, 0.25, 0.49, 0.25, 0.25, 0.25, 0.4854, 0.2032, 0.49, 0.25, 0.25, 0.25, 0.4717, 0.1582, 0.4854, 0.2032, 0.25, 0.25, 0.4496, 0.1167, 0.4717, 0.1582, 0.25, 0.25, 0.4197, 0.08029, 0.4496, 0.1167, 0.25, 0.25, 0.3833, 0.05045, 0.4197, 0.08029, 0.25, 0.25, 0.3418, 0.02827, 0.3833, 0.05045, 0.25, 0.25, 0.2968, 0.01461, 0.3418, 0.02827, 0.25, 0.25, 0.25, 0.01, 0.2968, 0.01461, 0.2032, 0.01461, 0.25, 0.01, 0.25, 0.25, 0.1582, 0.02827, 0.2032, 0.01461, 0.25, 0.25, 0.1167, 0.05045, 0.1582, 0.02827, 0.25, 0.25, 0.08029, 0.08029, 0.1167, 0.05045, 0.25, 0.25, 0.05045, 0.1167, 0.08029, 0.08029, 0.25, 0.25, 0.02827, 0.1582, 0.05045, 0.1167, 0.25, 0.25, 0.01461, 0.2032, 0.02827, 0.1582, 0.25, 0.25, 0.01, 0.25, 0.01461, 0.2032, 0.25, 0.25, 0.01461, 0.2968, 0.01, 0.25, 0.25, 0.25, 0.02827, 0.3418, 0.01461, 0.2968, 0.25, 0.25, 0.05045, 0.3833, 0.02827, 0.3418, 0.25, 0.25, 0.08029, 0.4197, 0.05045, 0.3833, 0.25, 0.25, 0.1167, 0.4496, 0.08029, 0.4197, 0.25, 0.25, 0.1582, 0.4717, 0.1167, 0.4496, 0.25, 0.25, 0.2032, 0.4854, 0.1582, 0.4717, 0.25, 0.25, 0.2032, 0.4854, 0.25, 0.25, 0.25, 0.49, 0.6067, 0.1067, 0.6374, 0.08152, 0.6167, 0.05045, 0.5803, 0.08029, 0.5504, 0.1167, 0.5283, 0.1582, 0.5146, 0.2032, 0.51, 0.25, 0.5146, 0.2968, 0.5283, 0.3418, 0.5504, 0.3833, 0.5803, 0.4197, 0.6167, 0.4496, 0.6582, 0.4717, 0.7032, 0.4854, 0.75, 0.49, 0.7968, 0.4854, 0.8418, 0.4717, 0.8833, 0.4496, 0.9197, 0.4197, 0.9496, 0.3833, 0.9717, 0.3418, 0.9854, 0.2968, 0.9487, 0.2895, 0.9372, 0.3275, 0.9185, 0.3626, 0.8933, 0.3933, 0.8626, 0.4185, 0.8275, 0.4372, 0.7895, 0.4487, 0.75, 0.4526, 0.7105, 0.4487, 0.6725, 0.4372, 0.6374, 0.4185, 0.6067, 0.3933, 0.5815, 0.3626, 0.5628, 0.3275, 0.5513, 0.2895, 0.5474, 0.25, 0.5513, 0.2105, 0.5628, 0.1725, 0.5815, 0.1374, 0.9526, 0.25, 0.9487, 0.2895, 0.9854, 0.2968, 0.99, 0.25, 0.9854, 0.2032, 0.9717, 0.1582, 0.9496, 0.1167, 0.9197, 0.08029, 0.8833, 0.05045, 0.8418, 0.02827, 0.7968, 0.01461, 0.75, 0.01, 0.7032, 0.01461, 0.6582, 0.02827, 0.6167, 0.05045, 0.6374, 0.08152, 0.6725, 0.0628, 0.7105, 0.05127, 0.75, 0.04738, 0.7895, 0.05127, 0.8275, 0.0628, 0.8626, 0.08152, 0.8933, 0.1067, 0.9185, 0.1374, 0.9372, 0.1725, 0.9487, 0.2105, 0.2895, 0.4487, 0.25, 0.25, 0.25, 0.4526, 0.2895, 0.4487, 0.3275, 0.4372, 0.25, 0.25, 0.3275, 0.4372, 0.3626, 0.4185, 0.25, 0.25, 0.3626, 0.4185, 0.3933, 0.3933, 0.25, 0.25, 0.3933, 0.3933, 0.4185, 0.3626, 0.25, 0.25, 0.4372, 0.3275, 0.25, 0.25, 0.4185, 0.3626, 0.4372, 0.3275, 0.4487, 0.2895, 0.25, 0.25, 0.4487, 0.2895, 0.4526, 0.25, 0.25, 0.25, 0.25, 0.25, 0.4526, 0.25, 0.4487, 0.2105, 0.25, 0.25, 0.4487, 0.2105, 0.4372, 0.1725, 0.25, 0.25, 0.4372, 0.1725, 0.4185, 0.1374, 0.25, 0.25, 0.4185, 0.1374, 0.3933, 0.1067, 0.25, 0.25, 0.3933, 0.1067, 0.3626, 0.08152, 0.25, 0.25, 0.3626, 0.08152, 0.3275, 0.0628, 0.25, 0.25, 0.3275, 0.0628, 0.2895, 0.05127, 0.2895, 0.05127, 0.25, 0.04738, 0.25, 0.25, 0.2105, 0.05127, 0.25, 0.25, 0.25, 0.04738, 0.2105, 0.05127, 0.1725, 0.0628, 0.25, 0.25, 0.1725, 0.0628, 0.1374, 0.08152, 0.25, 0.25, 0.1374, 0.08152, 0.1067, 0.1067, 0.25, 0.25, 0.08152, 0.1374, 0.25, 0.25, 0.1067, 0.1067, 0.0628, 0.1725, 0.25, 0.25, 0.08152, 0.1374, 0.05127, 0.2105, 0.25, 0.25, 0.0628, 0.1725, 0.04738, 0.25, 0.25, 0.25, 0.05127, 0.2105, 0.05127, 0.2895, 0.25, 0.25, 0.04738, 0.25, 0.0628, 0.3275, 0.25, 0.25, 0.05127, 0.2895, 0.08152, 0.3626, 0.25, 0.25, 0.0628, 0.3275, 0.1067, 0.3933, 0.25, 0.25, 0.08152, 0.3626, 0.25, 0.25, 0.1067, 0.3933, 0.1374, 0.4185, 0.1725, 0.4372, 0.25, 0.25, 0.1374, 0.4185, 0.25, 0.25, 0.1725, 0.4372, 0.2105, 0.4487, 0.25, 0.25, 0.2105, 0.4487, 0.25, 0.4526])
me_cone_004.use_remesh_fix_poles = True
me_cone_004.use_remesh_preserve_attributes = False
me_cone_004.update()

# ---- objects
ob_cube = bpy.data.objects.new('Cube', me_cube_001)
ob_cone = bpy.data.objects.new('Cone', me_cone)
ob_spot = bpy.data.objects.new('Spot', light_spot)
ob_spot_001 = bpy.data.objects.new('Spot.001', light_spot_001)
ob_cone_001 = bpy.data.objects.new('Cone.001', me_cone_002)
ob_spot_002 = bpy.data.objects.new('Spot.002', light_spot_002)
ob_spot_003 = bpy.data.objects.new('Spot.003', light_spot_003)
ob_cone_002 = bpy.data.objects.new('Cone.002', me_cone_003)
ob_cone_003 = bpy.data.objects.new('Cone.003', me_cone_004)

# ---- transforms, parenting, visibility, modifiers, constraints
ob_cube.location = (0.0, 0.0, 0.0)
ob_cube.scale = (5.0, 5.0, 0.1051)
ob_cone.location = (2.014, -2.467, 3.287)
ob_cone.scale = (0.5, 0.5, 0.5)
ob_spot.location = (2.014, -2.467, 3.184)
ob_spot_001.location = (-2.986, -2.467, 3.184)
ob_cone_001.location = (-2.986, -2.467, 3.287)
ob_cone_001.scale = (0.5, 0.5, 0.5)
ob_spot_002.location = (-2.986, 2.533, 3.184)
ob_spot_003.location = (2.014, 2.533, 3.184)
ob_cone_002.location = (-2.986, 2.533, 3.287)
ob_cone_002.scale = (0.5, 0.5, 0.5)
ob_cone_003.location = (2.014, 2.533, 3.287)
ob_cone_003.scale = (0.5, 0.5, 0.5)

# ---- collection membership
col_collection.objects.link(ob_cube)
col_collection_2.objects.link(ob_cone)
col_collection_2.objects.link(ob_spot)
col_collection_2.objects.link(ob_spot_001)
col_collection_2.objects.link(ob_cone_001)
col_collection_2.objects.link(ob_spot_002)
col_collection_2.objects.link(ob_spot_003)
col_collection_2.objects.link(ob_cone_002)
col_collection_2.objects.link(ob_cone_003)

# ---- scene / render settings (as saved in the file)
scene.frame_start = 1; scene.frame_end = 250; scene.frame_set(1)
scene.render.engine = 'BLENDER_EEVEE_NEXT'
scene.cycles.sampling_pattern = 'TABULATED_SOBOL'
scene.cycles.use_light_tree = False
scene.view_settings.view_transform = 'Filmic'
bpy.context.view_layer.update()

# ---- added for rendering (the .blend has no active camera): camera
cam_auto = bpy.data.cameras.new('AutoCamera')
cam_auto.lens = 50.0
cam_auto.sensor_width = 36.0
cam_auto.clip_end = 1000.0
ob_auto_camera = bpy.data.objects.new('AutoCamera', cam_auto)
scene.collection.objects.link(ob_auto_camera)
ob_auto_camera.location = (13.5763, -16.2915, 12.7124)
ob_auto_camera.rotation_euler = (1.09748, -7.21219e-08, 0.694738)
scene.camera = ob_auto_camera
bpy.context.view_layer.update()
